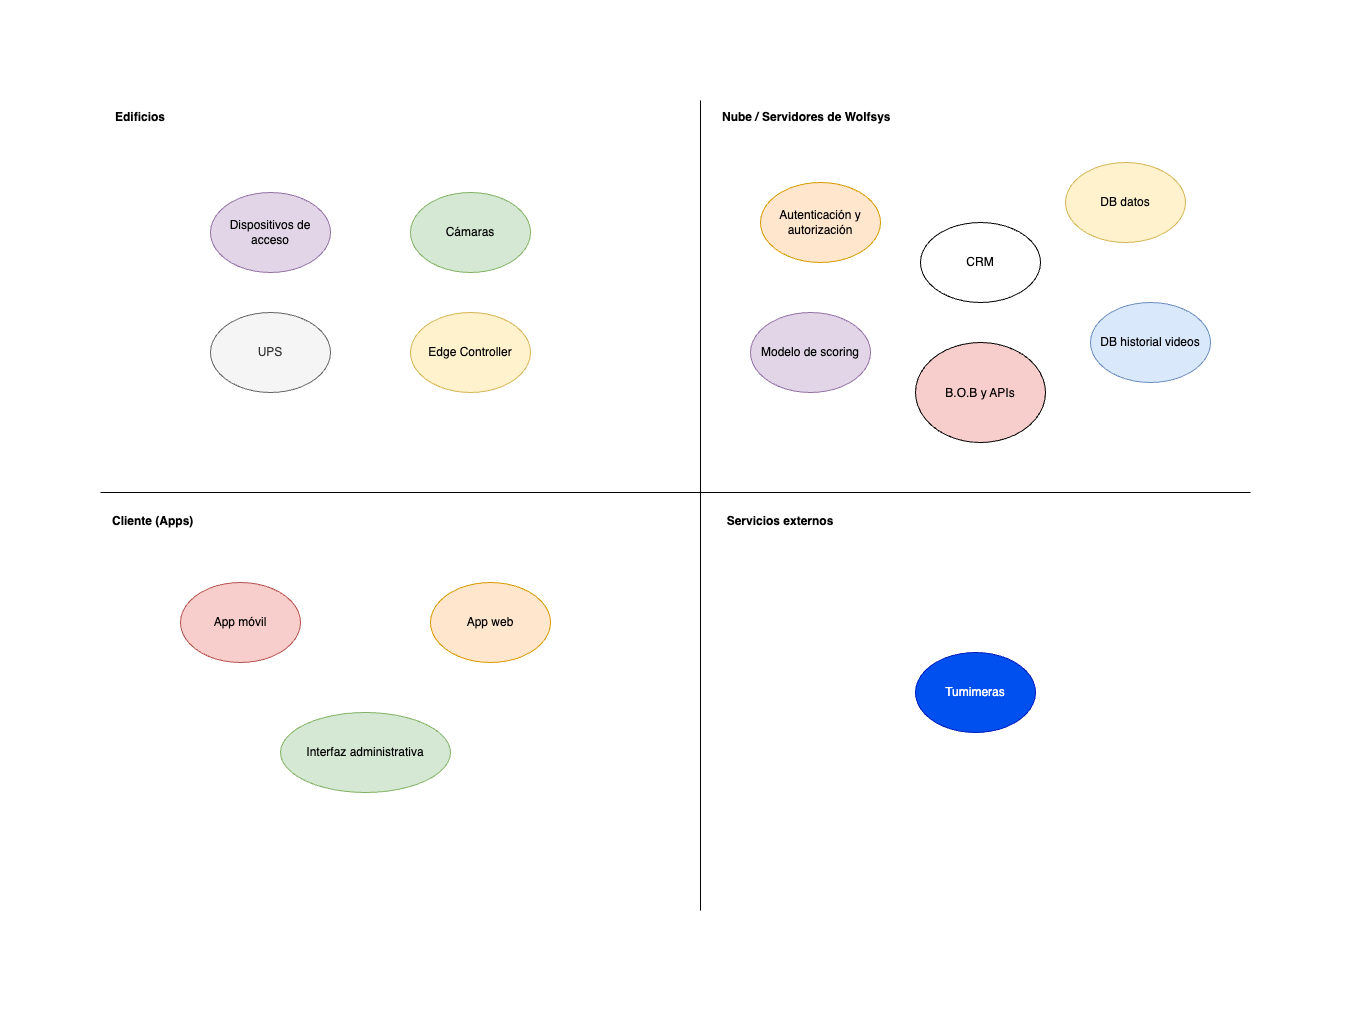

The diagram above was exported from draw.io. Its source (the exported page's mxGraphModel, read from the mxfile embedded in the PNG):
<mxGraphModel dx="2687" dy="1107" grid="1" gridSize="10" guides="1" tooltips="1" connect="1" arrows="1" fold="1" page="1" pageScale="1" pageWidth="1169" pageHeight="827" math="0" shadow="0">
  <root>
    <mxCell id="0" />
    <mxCell id="1" parent="0" />
    <mxCell id="M-4KKYoeJXCjmr5bxGrw-14" value="" style="endArrow=none;html=1;rounded=0;" edge="1" parent="1">
      <mxGeometry width="50" height="50" relative="1" as="geometry">
        <mxPoint x="-560" y="818" as="sourcePoint" />
        <mxPoint x="-560" y="8" as="targetPoint" />
      </mxGeometry>
    </mxCell>
    <mxCell id="M-4KKYoeJXCjmr5bxGrw-15" value="" style="endArrow=none;html=1;rounded=0;" edge="1" parent="1">
      <mxGeometry width="50" height="50" relative="1" as="geometry">
        <mxPoint x="-1160" y="400" as="sourcePoint" />
        <mxPoint x="-10" y="400" as="targetPoint" />
        <Array as="points">
          <mxPoint x="-560" y="400" />
        </Array>
      </mxGeometry>
    </mxCell>
    <mxCell id="M-4KKYoeJXCjmr5bxGrw-16" value="Edificios" style="text;html=1;align=center;verticalAlign=middle;whiteSpace=wrap;rounded=0;fontStyle=1" vertex="1" parent="1">
      <mxGeometry x="-1150" y="10" width="60" height="30" as="geometry" />
    </mxCell>
    <mxCell id="M-4KKYoeJXCjmr5bxGrw-17" value="Nube / Servidores de Wolfsys" style="text;html=1;align=left;verticalAlign=middle;whiteSpace=wrap;rounded=0;fontStyle=1" vertex="1" parent="1">
      <mxGeometry x="-540" y="10" width="210" height="30" as="geometry" />
    </mxCell>
    <mxCell id="M-4KKYoeJXCjmr5bxGrw-18" value="Cliente (Apps)" style="text;html=1;align=left;verticalAlign=middle;whiteSpace=wrap;rounded=0;fontStyle=1" vertex="1" parent="1">
      <mxGeometry x="-1150" y="414" width="110" height="30" as="geometry" />
    </mxCell>
    <mxCell id="4" value="B.O.B y APIs" style="shape=ellipse;fillColor=#f8cecc;" parent="1" vertex="1">
      <mxGeometry x="-345" y="250" width="130" height="100" as="geometry" />
    </mxCell>
    <mxCell id="M-4KKYoeJXCjmr5bxGrw-19" value="App móvil" style="ellipse;whiteSpace=wrap;html=1;fillColor=#f8cecc;strokeColor=#b85450;" vertex="1" parent="1">
      <mxGeometry x="-1080" y="490" width="120" height="80" as="geometry" />
    </mxCell>
    <mxCell id="M-4KKYoeJXCjmr5bxGrw-20" value="App web" style="ellipse;whiteSpace=wrap;html=1;fillColor=#ffe6cc;strokeColor=#d79b00;" vertex="1" parent="1">
      <mxGeometry x="-830" y="490" width="120" height="80" as="geometry" />
    </mxCell>
    <mxCell id="M-4KKYoeJXCjmr5bxGrw-21" value="Interfaz administrativa" style="ellipse;whiteSpace=wrap;html=1;fillColor=#d5e8d4;strokeColor=#82b366;" vertex="1" parent="1">
      <mxGeometry x="-980" y="620" width="170" height="80" as="geometry" />
    </mxCell>
    <mxCell id="M-4KKYoeJXCjmr5bxGrw-22" value="Dispositivos de acceso" style="ellipse;whiteSpace=wrap;html=1;fillColor=#e1d5e7;strokeColor=#9673a6;" vertex="1" parent="1">
      <mxGeometry x="-1050" y="100" width="120" height="80" as="geometry" />
    </mxCell>
    <mxCell id="M-4KKYoeJXCjmr5bxGrw-23" value="Cámaras" style="ellipse;whiteSpace=wrap;html=1;fillColor=#d5e8d4;strokeColor=#82b366;" vertex="1" parent="1">
      <mxGeometry x="-850" y="100" width="120" height="80" as="geometry" />
    </mxCell>
    <mxCell id="M-4KKYoeJXCjmr5bxGrw-24" value="UPS" style="ellipse;whiteSpace=wrap;html=1;fillColor=#f5f5f5;fontColor=#333333;strokeColor=#666666;" vertex="1" parent="1">
      <mxGeometry x="-1050" y="220" width="120" height="80" as="geometry" />
    </mxCell>
    <mxCell id="M-4KKYoeJXCjmr5bxGrw-25" value="Edge Controller" style="ellipse;whiteSpace=wrap;html=1;fillColor=#fff2cc;strokeColor=#d6b656;" vertex="1" parent="1">
      <mxGeometry x="-850" y="220" width="120" height="80" as="geometry" />
    </mxCell>
    <mxCell id="M-4KKYoeJXCjmr5bxGrw-26" value="Modelo de scoring" style="ellipse;whiteSpace=wrap;html=1;fillColor=#e1d5e7;strokeColor=#9673a6;" vertex="1" parent="1">
      <mxGeometry x="-510" y="220" width="120" height="80" as="geometry" />
    </mxCell>
    <mxCell id="M-4KKYoeJXCjmr5bxGrw-27" value="DB datos" style="ellipse;whiteSpace=wrap;html=1;fillColor=#fff2cc;strokeColor=#d6b656;" vertex="1" parent="1">
      <mxGeometry x="-195" y="70" width="120" height="80" as="geometry" />
    </mxCell>
    <mxCell id="M-4KKYoeJXCjmr5bxGrw-28" value="CRM" style="ellipse;whiteSpace=wrap;html=1;" vertex="1" parent="1">
      <mxGeometry x="-340" y="130" width="120" height="80" as="geometry" />
    </mxCell>
    <mxCell id="M-4KKYoeJXCjmr5bxGrw-29" value="Autenticación y autorización" style="ellipse;whiteSpace=wrap;html=1;fillColor=#ffe6cc;strokeColor=#d79b00;" vertex="1" parent="1">
      <mxGeometry x="-500" y="90" width="120" height="80" as="geometry" />
    </mxCell>
    <mxCell id="M-4KKYoeJXCjmr5bxGrw-30" value="DB historial videos" style="ellipse;whiteSpace=wrap;html=1;fillColor=#dae8fc;strokeColor=#6c8ebf;" vertex="1" parent="1">
      <mxGeometry x="-170" y="210" width="120" height="80" as="geometry" />
    </mxCell>
    <mxCell id="M-4KKYoeJXCjmr5bxGrw-31" value="Servicios externos" style="text;html=1;align=center;verticalAlign=middle;whiteSpace=wrap;rounded=0;fontStyle=1" vertex="1" parent="1">
      <mxGeometry x="-540" y="414" width="120" height="30" as="geometry" />
    </mxCell>
    <mxCell id="M-4KKYoeJXCjmr5bxGrw-32" value="Tumimeras" style="ellipse;whiteSpace=wrap;html=1;fillColor=#0050ef;fontColor=#ffffff;strokeColor=#001DBC;" vertex="1" parent="1">
      <mxGeometry x="-345" y="560" width="120" height="80" as="geometry" />
    </mxCell>
  </root>
</mxGraphModel>